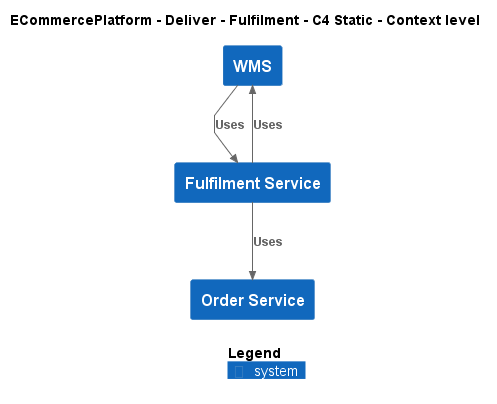

The diagram above was rendered by PlantUML. Its source (embedded in the PNG):
@startuml
!include ..\..\..\.c4s\C4_Context.puml

AddElementTag("c4interflow:lifecycle:new", $bgColor=green, $fontColor=#ffffff, $borderColor=green, $shadowing="False")
AddElementTag("c4interflow:lifecycle:changed", $bgColor=orange, $fontColor=#ffffff, $borderColor=orange, $shadowing="False")
AddElementTag("c4interflow:lifecycle:removed", $bgColor=red, $fontColor=#ffffff, $borderColor=red, $shadowing="False")

AddRelTag("c4interflow:lifecycle:new", $textColor=green, $lineColor=green)
AddRelTag("c4interflow:lifecycle:changed", $textColor=orange, $lineColor=orange)
AddRelTag("c4interflow:lifecycle:removed", $textColor=red, $lineColor=red)

SHOW_PERSON_PORTRAIT()
LAYOUT_TOP_DOWN()

skinparam linetype polyline

title ECommercePlatform - Deliver - Fulfilment - C4 Static - Context level

System(ECommercePlatform.Deliver.Fulfilment.SoftwareSystems.WMS, "WMS", "")
System(ECommercePlatform.Deliver.Fulfilment.SoftwareSystems.FulfilmentService, "Fulfilment Service", "")
System(ECommercePlatform.GenerateDemand.OrderManagement.SoftwareSystems.OrderService, "Order Service", "")

Rel(ECommercePlatform.Deliver.Fulfilment.SoftwareSystems.WMS, ECommercePlatform.Deliver.Fulfilment.SoftwareSystems.FulfilmentService, "Uses")
Rel(ECommercePlatform.Deliver.Fulfilment.SoftwareSystems.FulfilmentService, ECommercePlatform.GenerateDemand.OrderManagement.SoftwareSystems.OrderService, "Uses")
Rel(ECommercePlatform.Deliver.Fulfilment.SoftwareSystems.FulfilmentService, ECommercePlatform.Deliver.Fulfilment.SoftwareSystems.WMS, "Uses")


SHOW_LEGEND()
@enduml